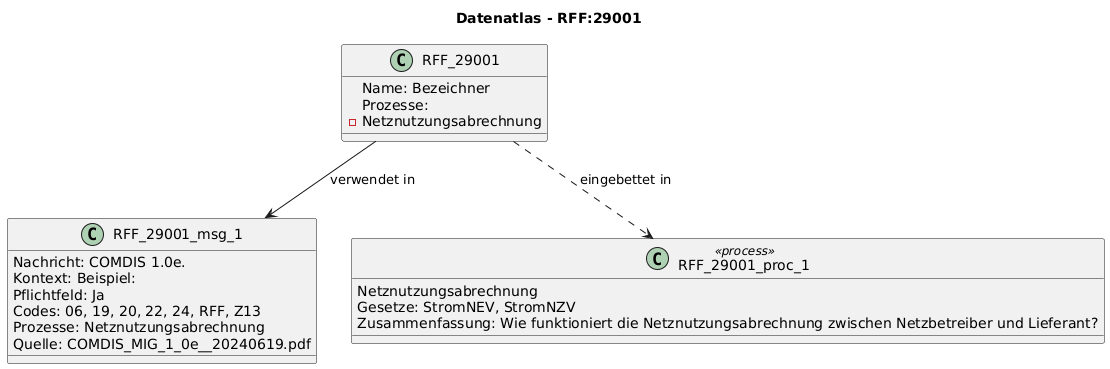

The diagram above was rendered by PlantUML. Its source (embedded in the PNG):
@startuml
title Datenatlas - RFF:29001
class RFF_29001 {
  Name: Bezeichner
  Prozesse:
    - Netznutzungsabrechnung
}
class RFF_29001_msg_1 {
  Nachricht: COMDIS 1.0e.
  Kontext: Beispiel:
  Pflichtfeld: Ja
  Codes: 06, 19, 20, 22, 24, RFF, Z13
  Prozesse: Netznutzungsabrechnung
  Quelle: COMDIS_MIG_1_0e__20240619.pdf
}
RFF_29001 --> RFF_29001_msg_1 : verwendet in
class RFF_29001_proc_1 <<process>> {
  Netznutzungsabrechnung
  Gesetze: StromNEV, StromNZV
  Zusammenfassung: Wie funktioniert die Netznutzungsabrechnung zwischen Netzbetreiber und Lieferant?
}
RFF_29001 ..> RFF_29001_proc_1 : eingebettet in
@enduml